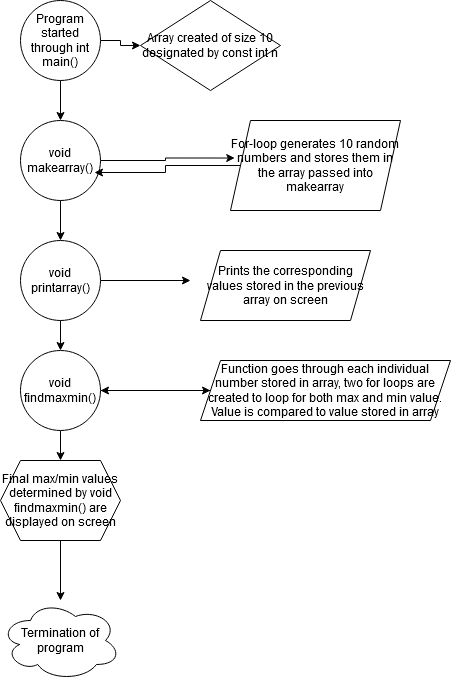

The diagram above was exported from draw.io. Its source (the exported page's mxGraphModel, read from the mxfile embedded in the PNG):
<mxGraphModel dx="782" dy="403" grid="1" gridSize="10" guides="1" tooltips="1" connect="1" arrows="1" fold="1" page="1" pageScale="1" pageWidth="850" pageHeight="1100" math="0" shadow="0">
  <root>
    <mxCell id="0" />
    <mxCell id="1" parent="0" />
    <mxCell id="gFPlA5U1jsSX3eOli3bt-7" value="" style="edgeStyle=orthogonalEdgeStyle;rounded=0;orthogonalLoop=1;jettySize=auto;html=1;" edge="1" parent="1" source="gFPlA5U1jsSX3eOli3bt-2" target="gFPlA5U1jsSX3eOli3bt-3">
      <mxGeometry relative="1" as="geometry" />
    </mxCell>
    <mxCell id="gFPlA5U1jsSX3eOli3bt-14" style="edgeStyle=orthogonalEdgeStyle;rounded=0;orthogonalLoop=1;jettySize=auto;html=1;" edge="1" parent="1" source="gFPlA5U1jsSX3eOli3bt-2" target="gFPlA5U1jsSX3eOli3bt-15">
      <mxGeometry relative="1" as="geometry">
        <mxPoint x="480" y="40" as="targetPoint" />
      </mxGeometry>
    </mxCell>
    <mxCell id="gFPlA5U1jsSX3eOli3bt-2" value="Program started through int main()" style="ellipse;whiteSpace=wrap;html=1;aspect=fixed;" vertex="1" parent="1">
      <mxGeometry x="320" width="80" height="80" as="geometry" />
    </mxCell>
    <mxCell id="gFPlA5U1jsSX3eOli3bt-8" style="edgeStyle=orthogonalEdgeStyle;rounded=0;orthogonalLoop=1;jettySize=auto;html=1;entryX=0.025;entryY=0.417;entryDx=0;entryDy=0;entryPerimeter=0;" edge="1" parent="1" source="gFPlA5U1jsSX3eOli3bt-3" target="gFPlA5U1jsSX3eOli3bt-9">
      <mxGeometry relative="1" as="geometry">
        <mxPoint x="470" y="160" as="targetPoint" />
      </mxGeometry>
    </mxCell>
    <mxCell id="gFPlA5U1jsSX3eOli3bt-11" style="edgeStyle=orthogonalEdgeStyle;rounded=0;orthogonalLoop=1;jettySize=auto;html=1;entryX=0.5;entryY=0;entryDx=0;entryDy=0;" edge="1" parent="1" source="gFPlA5U1jsSX3eOli3bt-3" target="gFPlA5U1jsSX3eOli3bt-4">
      <mxGeometry relative="1" as="geometry" />
    </mxCell>
    <mxCell id="gFPlA5U1jsSX3eOli3bt-3" value="void makearray()" style="ellipse;whiteSpace=wrap;html=1;aspect=fixed;" vertex="1" parent="1">
      <mxGeometry x="320" y="120" width="80" height="80" as="geometry" />
    </mxCell>
    <mxCell id="gFPlA5U1jsSX3eOli3bt-13" style="edgeStyle=orthogonalEdgeStyle;rounded=0;orthogonalLoop=1;jettySize=auto;html=1;" edge="1" parent="1" source="gFPlA5U1jsSX3eOli3bt-4">
      <mxGeometry relative="1" as="geometry">
        <mxPoint x="490" y="280" as="targetPoint" />
      </mxGeometry>
    </mxCell>
    <mxCell id="gFPlA5U1jsSX3eOli3bt-16" value="" style="edgeStyle=orthogonalEdgeStyle;rounded=0;orthogonalLoop=1;jettySize=auto;html=1;" edge="1" parent="1" source="gFPlA5U1jsSX3eOli3bt-4" target="gFPlA5U1jsSX3eOli3bt-5">
      <mxGeometry relative="1" as="geometry" />
    </mxCell>
    <mxCell id="gFPlA5U1jsSX3eOli3bt-4" value="void printarray()" style="ellipse;whiteSpace=wrap;html=1;aspect=fixed;" vertex="1" parent="1">
      <mxGeometry x="320" y="240" width="80" height="80" as="geometry" />
    </mxCell>
    <mxCell id="gFPlA5U1jsSX3eOli3bt-18" value="" style="edgeStyle=orthogonalEdgeStyle;rounded=0;orthogonalLoop=1;jettySize=auto;html=1;" edge="1" parent="1" source="gFPlA5U1jsSX3eOli3bt-5" target="gFPlA5U1jsSX3eOli3bt-17">
      <mxGeometry relative="1" as="geometry" />
    </mxCell>
    <mxCell id="gFPlA5U1jsSX3eOli3bt-20" value="" style="edgeStyle=orthogonalEdgeStyle;rounded=0;orthogonalLoop=1;jettySize=auto;html=1;" edge="1" parent="1" source="gFPlA5U1jsSX3eOli3bt-5" target="gFPlA5U1jsSX3eOli3bt-6">
      <mxGeometry relative="1" as="geometry" />
    </mxCell>
    <mxCell id="gFPlA5U1jsSX3eOli3bt-5" value="void findmaxmin()" style="ellipse;whiteSpace=wrap;html=1;aspect=fixed;" vertex="1" parent="1">
      <mxGeometry x="320" y="350" width="80" height="80" as="geometry" />
    </mxCell>
    <mxCell id="gFPlA5U1jsSX3eOli3bt-22" value="" style="edgeStyle=orthogonalEdgeStyle;rounded=0;orthogonalLoop=1;jettySize=auto;html=1;" edge="1" parent="1" source="gFPlA5U1jsSX3eOli3bt-6" target="gFPlA5U1jsSX3eOli3bt-21">
      <mxGeometry relative="1" as="geometry" />
    </mxCell>
    <mxCell id="gFPlA5U1jsSX3eOli3bt-6" value="Final max/min values determined by void findmaxmin() are displayed on screen" style="shape=hexagon;perimeter=hexagonPerimeter2;whiteSpace=wrap;html=1;fixedSize=1;" vertex="1" parent="1">
      <mxGeometry x="300" y="460" width="120" height="80" as="geometry" />
    </mxCell>
    <mxCell id="gFPlA5U1jsSX3eOli3bt-10" style="edgeStyle=orthogonalEdgeStyle;rounded=0;orthogonalLoop=1;jettySize=auto;html=1;entryX=0.925;entryY=0.65;entryDx=0;entryDy=0;entryPerimeter=0;" edge="1" parent="1" source="gFPlA5U1jsSX3eOli3bt-9" target="gFPlA5U1jsSX3eOli3bt-3">
      <mxGeometry relative="1" as="geometry" />
    </mxCell>
    <mxCell id="gFPlA5U1jsSX3eOli3bt-9" value="For-loop generates 10 random numbers and stores them in the array passed into makearray" style="shape=parallelogram;perimeter=parallelogramPerimeter;whiteSpace=wrap;html=1;fixedSize=1;" vertex="1" parent="1">
      <mxGeometry x="530" y="120" width="170" height="90" as="geometry" />
    </mxCell>
    <mxCell id="gFPlA5U1jsSX3eOli3bt-12" value="Prints the corresponding values stored in the previous array on screen" style="shape=parallelogram;perimeter=parallelogramPerimeter;whiteSpace=wrap;html=1;fixedSize=1;" vertex="1" parent="1">
      <mxGeometry x="500" y="250" width="170" height="70" as="geometry" />
    </mxCell>
    <mxCell id="gFPlA5U1jsSX3eOli3bt-15" value="Array created of size 10 designated by const int n" style="rhombus;whiteSpace=wrap;html=1;" vertex="1" parent="1">
      <mxGeometry x="440" width="140" height="90" as="geometry" />
    </mxCell>
    <mxCell id="gFPlA5U1jsSX3eOli3bt-19" style="edgeStyle=orthogonalEdgeStyle;rounded=0;orthogonalLoop=1;jettySize=auto;html=1;entryX=1;entryY=0.5;entryDx=0;entryDy=0;" edge="1" parent="1" source="gFPlA5U1jsSX3eOli3bt-17" target="gFPlA5U1jsSX3eOli3bt-5">
      <mxGeometry relative="1" as="geometry" />
    </mxCell>
    <mxCell id="gFPlA5U1jsSX3eOli3bt-17" value="Function goes through each individual number stored in array, two for loops are created to loop for both max and min value. Value is compared to value stored in array" style="shape=parallelogram;perimeter=parallelogramPerimeter;whiteSpace=wrap;html=1;fixedSize=1;" vertex="1" parent="1">
      <mxGeometry x="500" y="360" width="250" height="60" as="geometry" />
    </mxCell>
    <mxCell id="gFPlA5U1jsSX3eOli3bt-21" value="Termination of program" style="ellipse;shape=cloud;whiteSpace=wrap;html=1;" vertex="1" parent="1">
      <mxGeometry x="300" y="600" width="120" height="80" as="geometry" />
    </mxCell>
  </root>
</mxGraphModel>